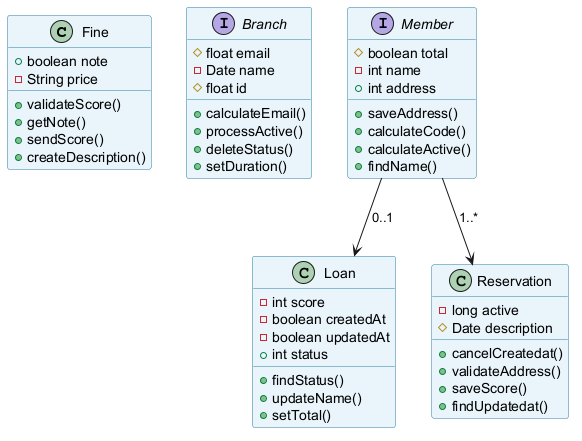

The diagram above was rendered by PlantUML. Its source (embedded in the PNG):
@startuml
skinparam backgroundColor #FFFFFF
skinparam classBackgroundColor #E8F4FA
skinparam classBorderColor #2C7DA0
class Fine {
  +boolean note
  -String price
  +validateScore()
  +getNote()
  +sendScore()
  +createDescription()
}
interface Branch {
  #float email
  -Date name
  #float id
  +calculateEmail()
  +processActive()
  +deleteStatus()
  +setDuration()
}
class Loan {
  -int score
  -boolean createdAt
  -boolean updatedAt
  +int status
  +findStatus()
  +updateName()
  +setTotal()
}
interface Member {
  #boolean total
  -int name
  +int address
  +saveAddress()
  +calculateCode()
  +calculateActive()
  +findName()
}
class Reservation {
  -long active
  #Date description
  +cancelCreatedat()
  +validateAddress()
  +saveScore()
  +findUpdatedat()
}
Member --> Loan : "0..1"
Member --> Reservation : "1..*"
@enduml